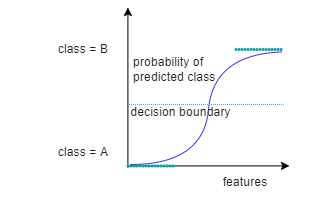

The diagram above was exported from draw.io. Its source (the exported page's mxGraphModel, read from the mxfile embedded in the PNG):
<mxGraphModel dx="865" dy="460" grid="1" gridSize="10" guides="1" tooltips="1" connect="1" arrows="1" fold="1" page="1" pageScale="1" pageWidth="827" pageHeight="1169" math="0" shadow="0">
  <root>
    <mxCell id="0" />
    <mxCell id="1" parent="0" />
    <mxCell id="8d06lSU8IXVJ57R94F6C-1" value="" style="rounded=0;whiteSpace=wrap;html=1;strokeColor=none;fillColor=none;gradientColor=none;" vertex="1" parent="1">
      <mxGeometry x="116.5" y="108.25" width="310" height="220" as="geometry" />
    </mxCell>
    <mxCell id="32yWDij_css9XNxfibud-19" value="&lt;div style=&quot;text-align: left;&quot;&gt;&lt;span style=&quot;color: rgb(32, 33, 34); font-family: sans-serif; font-size: 12.3704px;&quot;&gt;class = B&lt;/span&gt;&lt;br&gt;&lt;/div&gt;" style="text;html=1;strokeColor=none;fillColor=none;align=center;verticalAlign=middle;whiteSpace=wrap;rounded=0;" vertex="1" parent="1">
      <mxGeometry x="170" y="140" width="60" height="30" as="geometry" />
    </mxCell>
    <mxCell id="32yWDij_css9XNxfibud-202" value="&lt;div style=&quot;text-align: left;&quot;&gt;&lt;font face=&quot;sans-serif&quot; color=&quot;#202122&quot;&gt;&lt;span style=&quot;font-size: 12.3704px;&quot;&gt;class = A&lt;/span&gt;&lt;/font&gt;&lt;/div&gt;" style="text;html=1;strokeColor=none;fillColor=none;align=center;verticalAlign=middle;whiteSpace=wrap;rounded=0;" vertex="1" parent="1">
      <mxGeometry x="170" y="243" width="60" height="30" as="geometry" />
    </mxCell>
    <mxCell id="8d06lSU8IXVJ57R94F6C-4" value="&lt;span style=&quot;color: rgb(32, 33, 34); font-family: sans-serif; font-size: 12.3704px; text-align: left;&quot;&gt;decision boundary&lt;/span&gt;" style="text;html=1;strokeColor=none;fillColor=none;align=center;verticalAlign=middle;whiteSpace=wrap;rounded=0;" vertex="1" parent="1">
      <mxGeometry x="226" y="210" width="143" height="16.5" as="geometry" />
    </mxCell>
    <mxCell id="32yWDij_css9XNxfibud-18" value="&lt;span style=&quot;color: rgb(32, 33, 34); font-family: sans-serif; font-size: 12.3704px; text-align: left;&quot;&gt;features&lt;/span&gt;" style="text;html=1;strokeColor=none;fillColor=none;align=center;verticalAlign=middle;whiteSpace=wrap;rounded=0;" vertex="1" parent="1">
      <mxGeometry x="331.5" y="273" width="60" height="30" as="geometry" />
    </mxCell>
    <mxCell id="32yWDij_css9XNxfibud-20" value="&lt;div style=&quot;text-align: left;&quot;&gt;&lt;font face=&quot;sans-serif&quot; color=&quot;#202122&quot;&gt;&lt;span style=&quot;font-size: 12.3704px;&quot;&gt;probability of predicted class&lt;/span&gt;&lt;/font&gt;&lt;/div&gt;" style="text;html=1;strokeColor=none;fillColor=none;align=center;verticalAlign=middle;whiteSpace=wrap;rounded=0;" vertex="1" parent="1">
      <mxGeometry x="249" y="140" width="121" height="70" as="geometry" />
    </mxCell>
    <mxCell id="32yWDij_css9XNxfibud-1" value="" style="endArrow=classic;html=1;rounded=0;" edge="1" parent="1">
      <mxGeometry width="50" height="50" relative="1" as="geometry">
        <mxPoint x="244.4" y="273" as="sourcePoint" />
        <mxPoint x="244.4" y="113" as="targetPoint" />
      </mxGeometry>
    </mxCell>
    <mxCell id="32yWDij_css9XNxfibud-2" value="" style="endArrow=classic;html=1;rounded=0;" edge="1" parent="1">
      <mxGeometry width="50" height="50" relative="1" as="geometry">
        <mxPoint x="246" y="271.40000000000003" as="sourcePoint" />
        <mxPoint x="406" y="271.40000000000003" as="targetPoint" />
      </mxGeometry>
    </mxCell>
    <mxCell id="32yWDij_css9XNxfibud-3" value="" style="ellipse;whiteSpace=wrap;html=1;aspect=fixed;gradientColor=none;fillColor=#07A6A3;strokeColor=none;" vertex="1" parent="1">
      <mxGeometry x="351" y="153.5" width="3" height="3" as="geometry" />
    </mxCell>
    <mxCell id="32yWDij_css9XNxfibud-21" value="" style="curved=1;endArrow=none;html=1;rounded=0;endFill=0;strokeColor=#3333FF;entryX=1.694;entryY=1.322;entryDx=0;entryDy=0;entryPerimeter=0;" edge="1" parent="1" target="32yWDij_css9XNxfibud-49">
      <mxGeometry width="50" height="50" relative="1" as="geometry">
        <mxPoint x="247" y="270" as="sourcePoint" />
        <mxPoint x="400" y="160" as="targetPoint" />
        <Array as="points">
          <mxPoint x="320" y="270" />
          <mxPoint x="330" y="160" />
        </Array>
      </mxGeometry>
    </mxCell>
    <mxCell id="32yWDij_css9XNxfibud-24" value="" style="ellipse;whiteSpace=wrap;html=1;aspect=fixed;gradientColor=none;fillColor=#07A6A3;strokeColor=none;" vertex="1" parent="1">
      <mxGeometry x="354" y="153.5" width="3" height="3" as="geometry" />
    </mxCell>
    <mxCell id="32yWDij_css9XNxfibud-25" value="" style="ellipse;whiteSpace=wrap;html=1;aspect=fixed;gradientColor=none;fillColor=#07A6A3;strokeColor=none;" vertex="1" parent="1">
      <mxGeometry x="357" y="153.5" width="3" height="3" as="geometry" />
    </mxCell>
    <mxCell id="32yWDij_css9XNxfibud-26" value="" style="ellipse;whiteSpace=wrap;html=1;aspect=fixed;gradientColor=none;fillColor=#07A6A3;strokeColor=none;" vertex="1" parent="1">
      <mxGeometry x="360" y="153.5" width="3" height="3" as="geometry" />
    </mxCell>
    <mxCell id="32yWDij_css9XNxfibud-39" value="" style="ellipse;whiteSpace=wrap;html=1;aspect=fixed;gradientColor=none;fillColor=#07A6A3;strokeColor=none;" vertex="1" parent="1">
      <mxGeometry x="363" y="153.5" width="3" height="3" as="geometry" />
    </mxCell>
    <mxCell id="32yWDij_css9XNxfibud-40" value="" style="ellipse;whiteSpace=wrap;html=1;aspect=fixed;gradientColor=none;fillColor=#07A6A3;strokeColor=none;" vertex="1" parent="1">
      <mxGeometry x="366" y="153.5" width="3" height="3" as="geometry" />
    </mxCell>
    <mxCell id="32yWDij_css9XNxfibud-41" value="" style="ellipse;whiteSpace=wrap;html=1;aspect=fixed;gradientColor=none;fillColor=#07A6A3;strokeColor=none;" vertex="1" parent="1">
      <mxGeometry x="369" y="153.5" width="3" height="3" as="geometry" />
    </mxCell>
    <mxCell id="32yWDij_css9XNxfibud-42" value="" style="ellipse;whiteSpace=wrap;html=1;aspect=fixed;gradientColor=none;fillColor=#07A6A3;strokeColor=none;" vertex="1" parent="1">
      <mxGeometry x="372" y="153.5" width="3" height="3" as="geometry" />
    </mxCell>
    <mxCell id="32yWDij_css9XNxfibud-43" value="" style="ellipse;whiteSpace=wrap;html=1;aspect=fixed;gradientColor=none;fillColor=#07A6A3;strokeColor=none;" vertex="1" parent="1">
      <mxGeometry x="375" y="153.5" width="3" height="3" as="geometry" />
    </mxCell>
    <mxCell id="32yWDij_css9XNxfibud-44" value="" style="ellipse;whiteSpace=wrap;html=1;aspect=fixed;gradientColor=none;fillColor=#07A6A3;strokeColor=none;" vertex="1" parent="1">
      <mxGeometry x="378" y="153.5" width="3" height="3" as="geometry" />
    </mxCell>
    <mxCell id="32yWDij_css9XNxfibud-45" value="" style="ellipse;whiteSpace=wrap;html=1;aspect=fixed;gradientColor=none;fillColor=#07A6A3;strokeColor=none;" vertex="1" parent="1">
      <mxGeometry x="381" y="153.5" width="3" height="3" as="geometry" />
    </mxCell>
    <mxCell id="32yWDij_css9XNxfibud-46" value="" style="ellipse;whiteSpace=wrap;html=1;aspect=fixed;gradientColor=none;fillColor=#07A6A3;strokeColor=none;" vertex="1" parent="1">
      <mxGeometry x="384" y="153.5" width="3" height="3" as="geometry" />
    </mxCell>
    <mxCell id="32yWDij_css9XNxfibud-47" value="" style="ellipse;whiteSpace=wrap;html=1;aspect=fixed;gradientColor=none;fillColor=#07A6A3;strokeColor=none;" vertex="1" parent="1">
      <mxGeometry x="387" y="153.5" width="3" height="3" as="geometry" />
    </mxCell>
    <mxCell id="32yWDij_css9XNxfibud-48" value="" style="ellipse;whiteSpace=wrap;html=1;aspect=fixed;gradientColor=none;fillColor=#07A6A3;strokeColor=none;" vertex="1" parent="1">
      <mxGeometry x="390" y="153.5" width="3" height="3" as="geometry" />
    </mxCell>
    <mxCell id="32yWDij_css9XNxfibud-49" value="" style="ellipse;whiteSpace=wrap;html=1;aspect=fixed;gradientColor=none;fillColor=#07A6A3;strokeColor=none;" vertex="1" parent="1">
      <mxGeometry x="393" y="153.5" width="3" height="3" as="geometry" />
    </mxCell>
    <mxCell id="32yWDij_css9XNxfibud-50" value="" style="ellipse;whiteSpace=wrap;html=1;aspect=fixed;gradientColor=none;fillColor=#07A6A3;strokeColor=none;" vertex="1" parent="1">
      <mxGeometry x="396" y="153.5" width="3" height="3" as="geometry" />
    </mxCell>
    <mxCell id="32yWDij_css9XNxfibud-83" value="" style="ellipse;whiteSpace=wrap;html=1;aspect=fixed;gradientColor=none;fillColor=#07A6A3;strokeColor=none;" vertex="1" parent="1">
      <mxGeometry x="243" y="270" width="3" height="3" as="geometry" />
    </mxCell>
    <mxCell id="32yWDij_css9XNxfibud-84" value="" style="ellipse;whiteSpace=wrap;html=1;aspect=fixed;gradientColor=none;fillColor=#07A6A3;strokeColor=none;" vertex="1" parent="1">
      <mxGeometry x="246" y="270" width="3" height="3" as="geometry" />
    </mxCell>
    <mxCell id="32yWDij_css9XNxfibud-85" value="" style="ellipse;whiteSpace=wrap;html=1;aspect=fixed;gradientColor=none;fillColor=#07A6A3;strokeColor=none;" vertex="1" parent="1">
      <mxGeometry x="249" y="270" width="3" height="3" as="geometry" />
    </mxCell>
    <mxCell id="32yWDij_css9XNxfibud-86" value="" style="ellipse;whiteSpace=wrap;html=1;aspect=fixed;gradientColor=none;fillColor=#07A6A3;strokeColor=none;" vertex="1" parent="1">
      <mxGeometry x="252" y="270" width="3" height="3" as="geometry" />
    </mxCell>
    <mxCell id="32yWDij_css9XNxfibud-87" value="" style="ellipse;whiteSpace=wrap;html=1;aspect=fixed;gradientColor=none;fillColor=#07A6A3;strokeColor=none;" vertex="1" parent="1">
      <mxGeometry x="255" y="270" width="3" height="3" as="geometry" />
    </mxCell>
    <mxCell id="32yWDij_css9XNxfibud-88" value="" style="ellipse;whiteSpace=wrap;html=1;aspect=fixed;gradientColor=none;fillColor=#07A6A3;strokeColor=none;" vertex="1" parent="1">
      <mxGeometry x="258" y="270" width="3" height="3" as="geometry" />
    </mxCell>
    <mxCell id="32yWDij_css9XNxfibud-89" value="" style="ellipse;whiteSpace=wrap;html=1;aspect=fixed;gradientColor=none;fillColor=#07A6A3;strokeColor=none;" vertex="1" parent="1">
      <mxGeometry x="261" y="270" width="3" height="3" as="geometry" />
    </mxCell>
    <mxCell id="32yWDij_css9XNxfibud-90" value="" style="ellipse;whiteSpace=wrap;html=1;aspect=fixed;gradientColor=none;fillColor=#07A6A3;strokeColor=none;" vertex="1" parent="1">
      <mxGeometry x="264" y="270" width="3" height="3" as="geometry" />
    </mxCell>
    <mxCell id="32yWDij_css9XNxfibud-91" value="" style="ellipse;whiteSpace=wrap;html=1;aspect=fixed;gradientColor=none;fillColor=#07A6A3;strokeColor=none;" vertex="1" parent="1">
      <mxGeometry x="267" y="270" width="3" height="3" as="geometry" />
    </mxCell>
    <mxCell id="32yWDij_css9XNxfibud-92" value="" style="ellipse;whiteSpace=wrap;html=1;aspect=fixed;gradientColor=none;fillColor=#07A6A3;strokeColor=none;" vertex="1" parent="1">
      <mxGeometry x="270" y="270" width="3" height="3" as="geometry" />
    </mxCell>
    <mxCell id="32yWDij_css9XNxfibud-93" value="" style="ellipse;whiteSpace=wrap;html=1;aspect=fixed;gradientColor=none;fillColor=#07A6A3;strokeColor=none;" vertex="1" parent="1">
      <mxGeometry x="273" y="270" width="3" height="3" as="geometry" />
    </mxCell>
    <mxCell id="32yWDij_css9XNxfibud-94" value="" style="ellipse;whiteSpace=wrap;html=1;aspect=fixed;gradientColor=none;fillColor=#07A6A3;strokeColor=none;" vertex="1" parent="1">
      <mxGeometry x="276" y="270" width="3" height="3" as="geometry" />
    </mxCell>
    <mxCell id="32yWDij_css9XNxfibud-95" value="" style="ellipse;whiteSpace=wrap;html=1;aspect=fixed;gradientColor=none;fillColor=#07A6A3;strokeColor=none;" vertex="1" parent="1">
      <mxGeometry x="279" y="270" width="3" height="3" as="geometry" />
    </mxCell>
    <mxCell id="32yWDij_css9XNxfibud-96" value="" style="ellipse;whiteSpace=wrap;html=1;aspect=fixed;gradientColor=none;fillColor=#07A6A3;strokeColor=none;" vertex="1" parent="1">
      <mxGeometry x="282" y="270" width="3" height="3" as="geometry" />
    </mxCell>
    <mxCell id="32yWDij_css9XNxfibud-97" value="" style="ellipse;whiteSpace=wrap;html=1;aspect=fixed;gradientColor=none;fillColor=#07A6A3;strokeColor=none;" vertex="1" parent="1">
      <mxGeometry x="285" y="270" width="3" height="3" as="geometry" />
    </mxCell>
    <mxCell id="32yWDij_css9XNxfibud-98" value="" style="ellipse;whiteSpace=wrap;html=1;aspect=fixed;gradientColor=none;fillColor=#07A6A3;strokeColor=none;" vertex="1" parent="1">
      <mxGeometry x="288" y="270" width="3" height="3" as="geometry" />
    </mxCell>
    <mxCell id="8d06lSU8IXVJ57R94F6C-3" value="" style="endArrow=none;dashed=1;html=1;strokeWidth=1;rounded=0;strokeColor=#1FB4FF;dashPattern=1 1;" edge="1" parent="1">
      <mxGeometry width="50" height="50" relative="1" as="geometry">
        <mxPoint x="245.5" y="210" as="sourcePoint" />
        <mxPoint x="400" y="210" as="targetPoint" />
      </mxGeometry>
    </mxCell>
  </root>
</mxGraphModel>